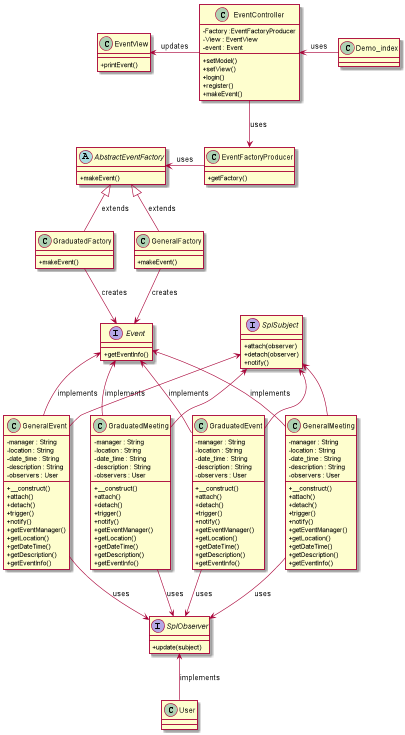

The diagram above was rendered by PlantUML. Its source (embedded in the PNG):
@startuml

skinparam classAttributeIconSize 0

class Demo_index{

}

class EventController{
{field} - Factory :EventFactoryProducer
{field} - View : EventView
{field} - event : Event

{method} + setModel()
{method} + setView()
{method} + login()
{method} + register()
{method} + makeEvent()

}


class EventView{
{method} + printEvent()
}

class EventFactoryProducer {
  {method} + getFactory()
}

Abstract class AbstractEventFactory {
  {method} + makeEvent()
}

class GraduatedFactory {
  {method} + makeEvent()
}

class GeneralFactory {
  {method} + makeEvent()
}

Interface Event {
  {method} + getEventInfo()
}

class GraduatedEvent {
  {field} - manager : String
  {field} - location : String
  {field} - date_time : String
  {field} - description : String
  {field} - observers : User
  {method} + __construct()
  {method} + attach()
  {method} + detach()
  {method} + trigger()
  {method} + notify()
  {method} + getEventManager()
  {method} + getLocation()
  {method} + getDateTime()
  {method} + getDescription()
  {method} + getEventInfo()
}

class GraduatedMeeting {
  {field} - manager : String
  {field} - location : String
  {field} - date_time : String
  {field} - description : String
  {field} - observers : User
  {method} + __construct()
  {method} + attach()
  {method} + detach()
  {method} + trigger()
  {method} + notify()
  {method} + getEventManager()
  {method} + getLocation()
  {method} + getDateTime()
  {method} + getDescription()
  {method} + getEventInfo()
}

class GeneralEvent {
  {field} - manager : String
  {field} - location : String
  {field} - date_time : String
  {field} - description : String
  {field} - observers : User
  {method} + __construct()
  {method} + attach()
  {method} + detach()
  {method} + trigger()
  {method} + notify()
  {method} + getEventManager()
  {method} + getLocation()
  {method} + getDateTime()
  {method} + getDescription()
  {method} + getEventInfo()
}

class GeneralMeeting {
  {field} - manager : String
  {field} - location : String
  {field} - date_time : String
  {field} - description : String
  {field} - observers : User
  {method} + __construct()
  {method} + attach()
  {method} + detach()
  {method} + trigger()
  {method} + notify()
  {method} + getEventManager()
  {method} + getLocation()
  {method} + getDateTime()
  {method} + getDescription()
  {method} + getEventInfo()
}

interface SplSubject{
  {method} + attach(observer)
  {method} + detach(observer)
  {method} + notify()
}

interface SplObserver{
  {method} + update(subject)
}

class User{
}

EventController <- Demo_index : uses
EventView <- EventController : updates
EventController --> EventFactoryProducer : uses

AbstractEventFactory <- EventFactoryProducer : uses
AbstractEventFactory <|-- GraduatedFactory : extends
GraduatedFactory --> Event : creates
AbstractEventFactory <|-- GeneralFactory : extends
GeneralFactory --> Event : creates

Event <-- GraduatedEvent : implements
Event <-- GraduatedMeeting : implements
Event <-- GeneralEvent : implements
Event <-- GeneralMeeting : implements

SplSubject <-- GraduatedEvent
SplSubject <-- GraduatedMeeting
SplSubject <-- GeneralEvent
SplSubject <-- GeneralMeeting

GraduatedEvent --> SplObserver : uses
GraduatedMeeting --> SplObserver : uses
GeneralEvent --> SplObserver : uses
GeneralMeeting --> SplObserver : uses

SplObserver <-- User : implements






@enduml